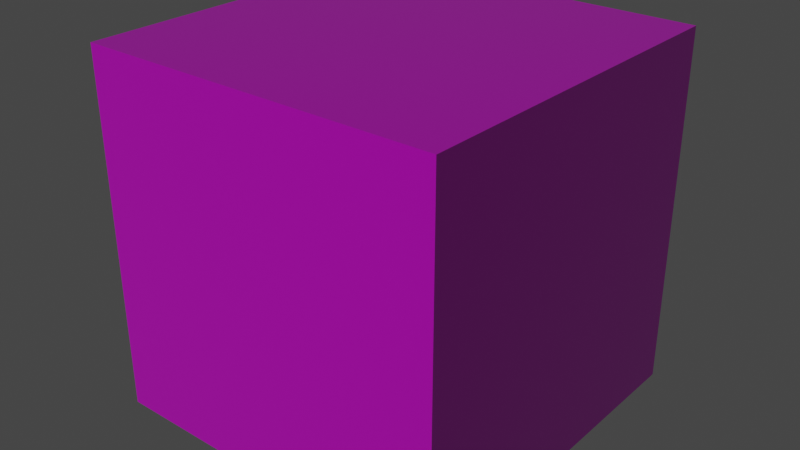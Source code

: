 # Source: world-dungeon.blend  (saved by Blender 3.4.6; exported with 4.5.12 LTS)
import bpy
from mathutils import Matrix  # noqa: F401  (used for matrix-valued properties, if any)

bpy.ops.wm.read_factory_settings(use_empty=True)
scene = bpy.context.scene
scene.name = 'Scene'

# ---- collections
col_collection = bpy.data.collections.new('Collection'); scene.collection.children.link(col_collection)

# ---- images (referenced by path relative to the original .blend; pixels are not part of the script)
import os
ASSET_DIR = os.environ.get("B2B_ASSET_DIR", "")  # directory of the original .blend (textures are referenced by path, not embedded)
HERE = os.path.dirname(os.path.abspath(__file__))  # packed textures are extracted next to this script under _unpacked/

def load_image(name, relpath, width, height, colorspace="sRGB"):
    """Load a texture the original file referenced (path relative to the .blend, or extracted next to this script)."""
    p = next((c for c in (os.path.join(HERE, relpath), os.path.join(ASSET_DIR, relpath)) if relpath and os.path.exists(c)), "")
    if p:
        img = bpy.data.images.load(p, check_existing=True)
        img.name = name
    else:  # same state as the original file: an image datablock whose file is absent (Cycles renders it pink)
        img = bpy.data.images.new(name, width, height)
        img.source = "FILE"
        img.filepath = "//" + (relpath or name)
    img.colorspace_settings.name = colorspace
    return img
img_dungeon_floor_png = load_image('dungeon-floor.png', 'textures/dungeon-floor.png', 1024, 1024, 'sRGB')
img_forest_exr = load_image('forest.exr', 'textures/forest.exr', 1024, 1024, 'Linear Rec.709')

# ---- materials (node trees are filled in below, after node groups)
mat_default_gray = bpy.data.materials.new('default-gray')
mat_default_gray.alpha_threshold = 0.0
mat_default_gray.use_transparent_shadow = False
mat_default_gray.roughness = 0.5
mat_default_gray.line_color = (0.0, 0.0, 0.0, 1.0)

# ---- material node trees
mat_default_gray.use_nodes = True; mat_default_gray.node_tree.nodes.clear()
_N = mat_default_gray.node_tree.nodes; _L = mat_default_gray.node_tree.links
n0 = _N.new('ShaderNodeOutputMaterial'); n0.name = 'Material Output'; n0.location = (246, 326)
n1 = _N.new('ShaderNodeMapping'); n1.name = 'Mapping'; n1.location = (-784, -7)
n2 = _N.new('ShaderNodeTexCoord'); n2.name = 'Texture Coordinate'; n2.location = (-949, -17)
n3 = _N.new('ShaderNodeTexImage'); n3.name = 'Image Texture'; n3.location = (-607, 221)
n3.image = img_dungeon_floor_png
n3.interpolation = 'Closest'
n4 = _N.new('ShaderNodeValToRGB'); n4.name = 'ColorRamp'; n4.location = (-308, 117)
while len(n4.color_ramp.elements) > 1: n4.color_ramp.elements.remove(n4.color_ramp.elements[-1])
n4.color_ramp.elements[0].position = 0.09545; n4.color_ramp.elements[0].color = (0.0, 0.0, 0.0, 1.0)
_e = n4.color_ramp.elements.new(0.1136); _e.color = (1.0, 1.0, 1.0, 1.0)
n5 = _N.new('ShaderNodeBsdfPrincipled'); n5.name = 'Principled BSDF'; n5.location = (-21, 300)
n5.distribution = 'GGX'
n5.subsurface_method = 'RANDOM_WALK_SKIN'
n5.inputs[2].default_value = 0.05455
n5.inputs[3].default_value = 1.45
n5.inputs[27].default_value = (0.0, 0.0, 0.0, 1.0)
n5.inputs[28].default_value = 1.0
_L.new(n5.outputs[0], n0.inputs[0])
_L.new(n1.outputs[0], n3.inputs[0])
_L.new(n2.outputs[2], n1.inputs[0])
_L.new(n3.outputs[0], n4.inputs[0])
_L.new(n3.outputs[0], n5.inputs[0])
_L.new(n4.outputs[0], n5.inputs[13])
n0.is_active_output = True

# ---- world
world_world = bpy.data.worlds.new('World'); scene.world = world_world
world_world.color = (0.05088, 0.05088, 0.05088)
world_world.use_sun_shadow = False
world_world.sun_shadow_jitter_overblur = 0.0

# ---- lights
light_sun = bpy.data.lights.new('Sun', 'SUN')
light_sun.transmission_factor = 0.0
light_sun.use_shadow = False
light_sun.energy = 1.0
light_sun.shadow_soft_size = 0.125

# ---- meshes
me_cube = bpy.data.meshes.new('Cube')
me_cube.from_pydata([(-0.5, -0.5, -0.5), (-0.5, -0.5, 0.5), (-0.5, 0.5, -0.5), (-0.5, 0.5, 0.5), (0.5, -0.5, -0.5), (0.5, -0.5, 0.5), (0.5, 0.5, -0.5), (0.5, 0.5, 0.5)], [], [(0, 1, 3, 2), (2, 3, 7, 6), (6, 7, 5, 4), (4, 5, 1, 0), (2, 6, 4, 0), (7, 3, 1, 5)])
_uv = me_cube.uv_layers.new(name='UVMap')
_uv.uv.foreach_set('vector', [0.0, -2.0, 1.0, -2.0, 1.0, -1.0, 0.0, -1.0, 0.0, -1.0, 1.0, -1.0, 1.0, 0.0, 0.0, 0.0, 0.0, 0.0, 1.0, 0.0, 1.0, 1.0, 0.0, 1.0, 0.0, 1.0, 1.0, 1.0, 1.0, 2.0, 0.0, 2.0, -1.0, 0.0, 0.0, 0.0, 0.0, 1.0, -1.0, 1.0, 1.0, 0.0, 2.0, 0.0, 2.0, 1.0, 1.0, 1.0])
me_cube.materials.append(mat_default_gray)
me_cube.update()

# ---- objects
ob_cube_001 = bpy.data.objects.new('Cube.001', me_cube)
ob_sun = bpy.data.objects.new('Sun', light_sun)

# ---- transforms, parenting, visibility, modifiers, constraints
ob_cube_001.location = (0.0, 0.0, 0.0)
ob_sun.location = (-1.125, -3.832, 2.583)
ob_sun.rotation_euler = (0.9335, -0.2294, -0.116)

# ---- collection membership
col_collection.objects.link(ob_cube_001)
col_collection.objects.link(ob_sun)

# ---- scene / render settings (as saved in the file)
scene.frame_start = 1; scene.frame_end = 250; scene.frame_set(4)
scene.render.engine = 'BLENDER_EEVEE_NEXT'
scene.cycles.sampling_pattern = 'TABULATED_SOBOL'
scene.cycles.use_light_tree = False
scene.view_settings.view_transform = 'Filmic'
bpy.context.view_layer.update()

# ---- added for rendering (the .blend has no active camera): camera
cam_auto = bpy.data.cameras.new('AutoCamera')
cam_auto.lens = 50.0
cam_auto.sensor_width = 36.0
cam_auto.clip_end = 1000.0
ob_auto_camera = bpy.data.objects.new('AutoCamera', cam_auto)
scene.collection.objects.link(ob_auto_camera)
ob_auto_camera.location = (1.60254, -1.92304, 1.28203)
ob_auto_camera.rotation_euler = (1.09748, -7.21219e-08, 0.694738)
scene.camera = ob_auto_camera
bpy.context.view_layer.update()
